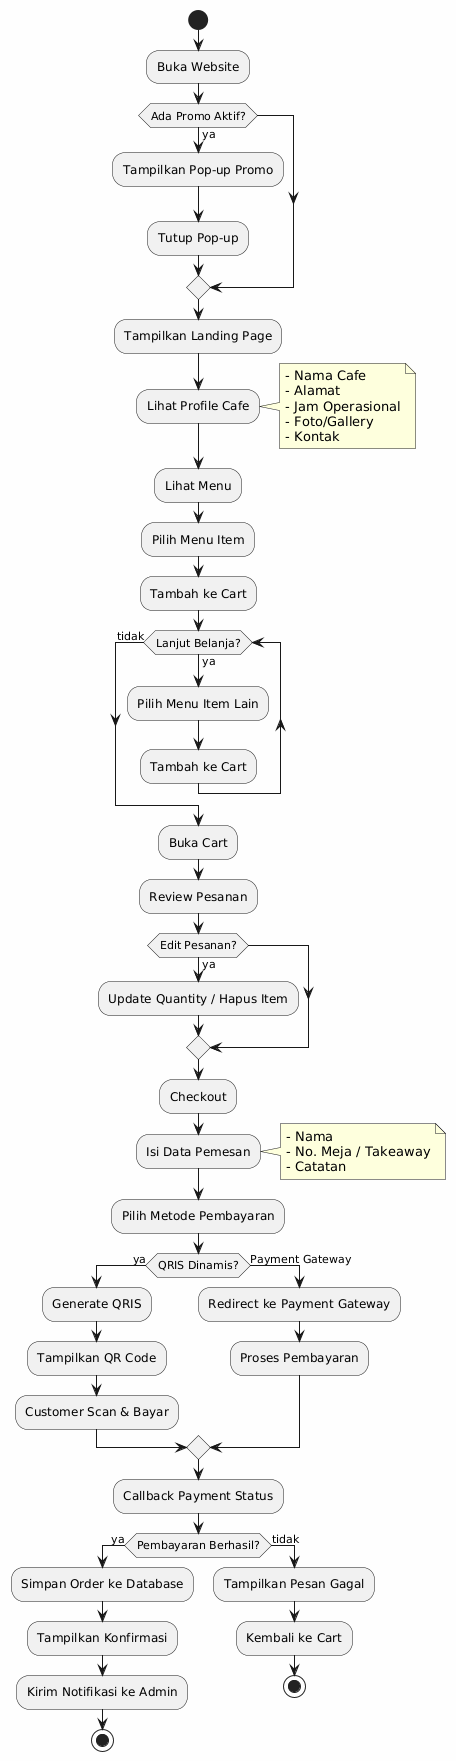

The diagram above was rendered by PlantUML. Its source (embedded in the PNG):
@startuml
skinparam backgroundColor #FEFEFE

  start
  :Buka Website;

  if (Ada Promo Aktif?) then (ya)
    :Tampilkan Pop-up Promo;
    :Tutup Pop-up;
  endif

  :Tampilkan Landing Page;
  :Lihat Profile Cafe;

  note right
    - Nama Cafe
    - Alamat
    - Jam Operasional
    - Foto/Gallery
    - Kontak
  end note

  :Lihat Menu;
  :Pilih Menu Item;
  :Tambah ke Cart;

  while (Lanjut Belanja?) is (ya)
    :Pilih Menu Item Lain;
    :Tambah ke Cart;
  endwhile (tidak)

  :Buka Cart;
  :Review Pesanan;

  if (Edit Pesanan?) then (ya)
    :Update Quantity / Hapus Item;
  endif

  :Checkout;
  :Isi Data Pemesan;

  note right
    - Nama
    - No. Meja / Takeaway
    - Catatan
  end note

  :Pilih Metode Pembayaran;

  if (QRIS Dinamis?) then (ya)
    :Generate QRIS;
    :Tampilkan QR Code;
    :Customer Scan & Bayar;
  else (Payment Gateway)
    :Redirect ke Payment Gateway;
    :Proses Pembayaran;
  endif

  :Callback Payment Status;

  if (Pembayaran Berhasil?) then (ya)
    :Simpan Order ke Database;
    :Tampilkan Konfirmasi;
    :Kirim Notifikasi ke Admin;
    stop
  else (tidak)
    :Tampilkan Pesan Gagal;
    :Kembali ke Cart;
    stop
  endif
@enduml